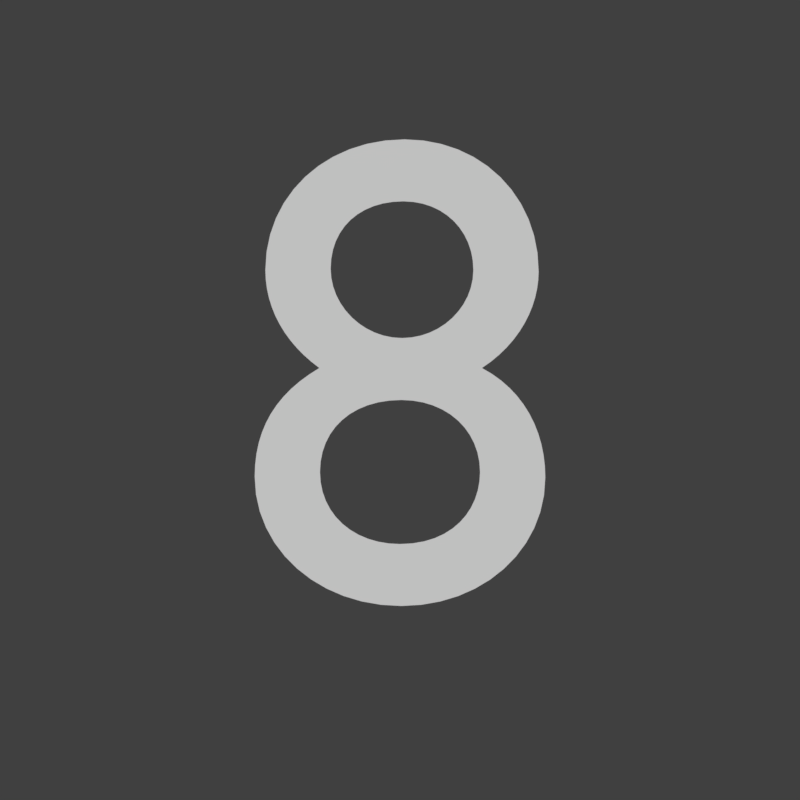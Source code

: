 # Source: rendernormal.numbers_default.blend  (saved by Blender 2.78.0; exported with 4.5.12 LTS)
import bpy
from mathutils import Matrix  # noqa: F401  (used for matrix-valued properties, if any)

bpy.ops.wm.read_factory_settings(use_empty=True)
scene = bpy.context.scene
scene.name = 'hitcircle numbers'

# ---- collections
col_collection_1 = bpy.data.collections.new('Collection 1'); scene.collection.children.link(col_collection_1)

# ---- materials (node trees are filled in below, after node groups)
mat_gold = bpy.data.materials.new('gold')

# ---- material node trees

# ---- world
world_world_011 = bpy.data.worlds.new('World.011'); scene.world = world_world_011
world_world_011.color = (0.05088, 0.05088, 0.05088)
world_world_011.use_sun_shadow = False
world_world_011.sun_shadow_jitter_overblur = 0.0
world_world_011.cycles.sampling_method = 'MANUAL'

# ---- cameras
cam_camera_051 = bpy.data.cameras.new('Camera.051')
cam_camera_051.type = 'ORTHO'
cam_camera_051.clip_end = 100.0
cam_camera_051.lens = 35.0
cam_camera_051.sensor_width = 32.0
cam_camera_051.sensor_height = 18.0
cam_camera_051.ortho_scale = 1.2
cam_camera_051.dof.focus_distance = 0.0

# ---- curves / text
txt_text_028 = bpy.data.curves.new('Text.028', 'FONT')
txt_text_028.dimensions = '2D'
txt_text_028.body = '9'
txt_text_028.materials.append(mat_gold)
txt_text_028.use_path_clamp = True
txt_text_028.bevel_resolution = 0
txt_text_028.align_x = 'CENTER'
txt_text_028.align_y = 'CENTER'
txt_text_028.space_line = 0.53
txt_text_038 = bpy.data.curves.new('Text.038', 'FONT')
txt_text_038.dimensions = '2D'
txt_text_038.body = '8'
txt_text_038.materials.append(mat_gold)
txt_text_038.use_path_clamp = True
txt_text_038.bevel_resolution = 0
txt_text_038.align_x = 'CENTER'
txt_text_038.align_y = 'CENTER'
txt_text_038.space_line = 0.53
txt_text_052 = bpy.data.curves.new('Text.052', 'FONT')
txt_text_052.dimensions = '2D'
txt_text_052.body = '7'
txt_text_052.materials.append(mat_gold)
txt_text_052.use_path_clamp = True
txt_text_052.bevel_resolution = 0
txt_text_052.align_x = 'CENTER'
txt_text_052.align_y = 'CENTER'
txt_text_052.space_line = 0.53
txt_text_057 = bpy.data.curves.new('Text.057', 'FONT')
txt_text_057.dimensions = '2D'
txt_text_057.body = '6'
txt_text_057.materials.append(mat_gold)
txt_text_057.use_path_clamp = True
txt_text_057.bevel_resolution = 0
txt_text_057.align_x = 'CENTER'
txt_text_057.align_y = 'CENTER'
txt_text_057.space_line = 0.53
txt_text_255 = bpy.data.curves.new('Text.255', 'FONT')
txt_text_255.dimensions = '2D'
txt_text_255.body = '5'
txt_text_255.materials.append(mat_gold)
txt_text_255.use_path_clamp = True
txt_text_255.bevel_resolution = 0
txt_text_255.align_x = 'CENTER'
txt_text_255.align_y = 'CENTER'
txt_text_255.space_line = 0.53
txt_text_256 = bpy.data.curves.new('Text.256', 'FONT')
txt_text_256.dimensions = '2D'
txt_text_256.body = '4'
txt_text_256.materials.append(mat_gold)
txt_text_256.use_path_clamp = True
txt_text_256.bevel_resolution = 0
txt_text_256.align_x = 'CENTER'
txt_text_256.align_y = 'CENTER'
txt_text_256.space_line = 0.53
txt_text_257 = bpy.data.curves.new('Text.257', 'FONT')
txt_text_257.dimensions = '2D'
txt_text_257.body = '3'
txt_text_257.materials.append(mat_gold)
txt_text_257.use_path_clamp = True
txt_text_257.bevel_resolution = 0
txt_text_257.align_x = 'CENTER'
txt_text_257.align_y = 'CENTER'
txt_text_257.space_line = 0.53
txt_text_258 = bpy.data.curves.new('Text.258', 'FONT')
txt_text_258.dimensions = '2D'
txt_text_258.body = '2'
txt_text_258.materials.append(mat_gold)
txt_text_258.use_path_clamp = True
txt_text_258.bevel_resolution = 0
txt_text_258.align_x = 'CENTER'
txt_text_258.align_y = 'CENTER'
txt_text_258.space_line = 0.53
txt_text_259 = bpy.data.curves.new('Text.259', 'FONT')
txt_text_259.dimensions = '2D'
txt_text_259.body = '1'
txt_text_259.materials.append(mat_gold)
txt_text_259.use_path_clamp = True
txt_text_259.bevel_resolution = 0
txt_text_259.align_x = 'CENTER'
txt_text_259.align_y = 'CENTER'
txt_text_259.space_line = 0.53
txt_text_260 = bpy.data.curves.new('Text.260', 'FONT')
txt_text_260.dimensions = '2D'
txt_text_260.body = '0'
txt_text_260.materials.append(mat_gold)
txt_text_260.use_path_clamp = True
txt_text_260.bevel_resolution = 0
txt_text_260.align_x = 'CENTER'
txt_text_260.align_y = 'CENTER'
txt_text_260.space_line = 0.53

# ---- objects
ob_text_080 = bpy.data.objects.new('Text.080', txt_text_028)
ob_text_081 = bpy.data.objects.new('Text.081', txt_text_038)
ob_text_082 = bpy.data.objects.new('Text.082', txt_text_052)
ob_text_083 = bpy.data.objects.new('Text.083', txt_text_057)
ob_text_084 = bpy.data.objects.new('Text.084', txt_text_255)
ob_text_085 = bpy.data.objects.new('Text.085', txt_text_256)
ob_text_086 = bpy.data.objects.new('Text.086', txt_text_257)
ob_text_087 = bpy.data.objects.new('Text.087', txt_text_258)
ob_text_088 = bpy.data.objects.new('Text.088', txt_text_259)
ob_text_089 = bpy.data.objects.new('Text.089', txt_text_260)
ob_cam_rank_acc_combo_005 = bpy.data.objects.new('cam.rank_acc_combo.005', cam_camera_051)

# ---- transforms, parenting, visibility, modifiers, constraints
ob_text_080.location = (0.0, 2.0, 0.6109)
ob_text_080.lineart.crease_threshold = 0.0
ob_text_081.location = (0.0, 0.0, 0.535)
ob_text_081.lineart.crease_threshold = 0.0
ob_text_082.location = (0.0, 3.0, 0.4538)
ob_text_082.lineart.crease_threshold = 0.0
ob_text_083.location = (0.0, 3.0, 0.4033)
ob_text_083.lineart.crease_threshold = 0.0
ob_text_084.location = (0.0, 3.0, 0.3225)
ob_text_084.lineart.crease_threshold = 0.0
ob_text_085.location = (0.0, 3.0, 0.2468)
ob_text_085.lineart.crease_threshold = 0.0
ob_text_086.location = (0.0, 3.0, 0.1787)
ob_text_086.lineart.crease_threshold = 0.0
ob_text_087.location = (0.0, 3.0, 0.1293)
ob_text_087.lineart.crease_threshold = 0.0
ob_text_088.location = (0.0, 3.0, 0.06413)
ob_text_088.lineart.crease_threshold = 0.0
ob_text_089.location = (0.0, 3.0, 0.0)
ob_text_089.lineart.crease_threshold = 0.0
ob_cam_rank_acc_combo_005.location = (0.0, 0.0, 1.0)
ob_cam_rank_acc_combo_005.lock_rotations_4d = False
ob_cam_rank_acc_combo_005.empty_display_type = 'ARROWS'
ob_cam_rank_acc_combo_005.color = (0.0, 0.0, 0.0, 0.0)
ob_cam_rank_acc_combo_005.display_type = 'WIRE'
ob_cam_rank_acc_combo_005.lineart.crease_threshold = 0.0

# ---- collection membership
col_collection_1.objects.link(ob_text_080)
col_collection_1.objects.link(ob_text_081)
col_collection_1.objects.link(ob_text_082)
col_collection_1.objects.link(ob_text_083)
col_collection_1.objects.link(ob_text_084)
col_collection_1.objects.link(ob_text_085)
col_collection_1.objects.link(ob_text_086)
col_collection_1.objects.link(ob_text_087)
col_collection_1.objects.link(ob_text_088)
col_collection_1.objects.link(ob_text_089)
col_collection_1.objects.link(ob_cam_rank_acc_combo_005)

# ---- scene / render settings (as saved in the file)
scene.camera = ob_cam_rank_acc_combo_005
scene.frame_start = 0; scene.frame_end = 9; scene.frame_set(8)
scene.render.engine = 'CYCLES'
scene.render.image_settings.compression = 70
scene.render.resolution_x = 256
scene.render.resolution_y = 256
scene.render.fps = 30
scene.render.dither_intensity = 0.0
scene.render.film_transparent = True
scene.cycles.use_denoising = False
scene.cycles.samples = 10
scene.cycles.sampling_pattern = 'TABULATED_SOBOL'
scene.cycles.light_sampling_threshold = 0.0
scene.cycles.use_adaptive_sampling = False
scene.cycles.use_light_tree = False
scene.cycles.blur_glossy = 0.0
scene.cycles.max_bounces = 6
scene.cycles.diffuse_bounces = 6
scene.cycles.glossy_bounces = 6
scene.cycles.transmission_bounces = 6
scene.cycles.volume_bounces = 6
scene.cycles.transparent_max_bounces = 6
scene.cycles.sample_clamp_indirect = 0.0
scene.view_settings.view_transform = 'Standard'
bpy.context.view_layer.update()

# ---- added for rendering (the .blend has no usable light): sun
light_auto_sun = bpy.data.lights.new('AutoSun', 'SUN')
light_auto_sun.energy = 3.0
light_auto_sun.angle = 0.0523599
ob_auto_sun = bpy.data.objects.new('AutoSun', light_auto_sun)
scene.collection.objects.link(ob_auto_sun)
ob_auto_sun.rotation_euler = (0.872665, 0.174533, 0.523599)
bpy.context.view_layer.update()
